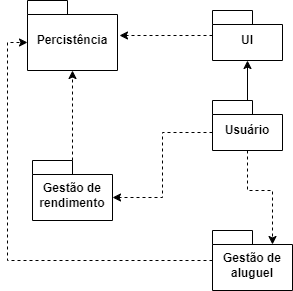

The diagram above was exported from draw.io. Its source (the exported page's mxGraphModel, read from the mxfile embedded in the PNG):
<mxGraphModel dx="607" dy="835" grid="1" gridSize="10" guides="1" tooltips="1" connect="1" arrows="1" fold="1" page="1" pageScale="1" pageWidth="827" pageHeight="1169" background="none" math="0" shadow="0">
  <root>
    <mxCell id="0" />
    <mxCell id="1" parent="0" />
    <mxCell id="MFVFMm8PFFATM8GYwZRh-9" style="edgeStyle=orthogonalEdgeStyle;rounded=0;orthogonalLoop=1;jettySize=auto;html=1;entryX=0.5;entryY=1;entryDx=0;entryDy=0;entryPerimeter=0;" edge="1" parent="1" source="MFVFMm8PFFATM8GYwZRh-1" target="MFVFMm8PFFATM8GYwZRh-2">
      <mxGeometry relative="1" as="geometry" />
    </mxCell>
    <mxCell id="MFVFMm8PFFATM8GYwZRh-13" style="edgeStyle=orthogonalEdgeStyle;rounded=0;orthogonalLoop=1;jettySize=auto;html=1;entryX=0;entryY=0;entryDx=60;entryDy=14;entryPerimeter=0;dashed=1;" edge="1" parent="1" source="MFVFMm8PFFATM8GYwZRh-1" target="MFVFMm8PFFATM8GYwZRh-3">
      <mxGeometry relative="1" as="geometry" />
    </mxCell>
    <mxCell id="MFVFMm8PFFATM8GYwZRh-1" value="Usuário" style="shape=folder;fontStyle=1;spacingTop=10;tabWidth=40;tabHeight=14;tabPosition=left;html=1;whiteSpace=wrap;" vertex="1" parent="1">
      <mxGeometry x="1120" y="830" width="70" height="50" as="geometry" />
    </mxCell>
    <mxCell id="MFVFMm8PFFATM8GYwZRh-15" style="edgeStyle=orthogonalEdgeStyle;rounded=0;orthogonalLoop=1;jettySize=auto;html=1;entryX=1.022;entryY=0.5;entryDx=0;entryDy=0;entryPerimeter=0;dashed=1;" edge="1" parent="1" source="MFVFMm8PFFATM8GYwZRh-2" target="MFVFMm8PFFATM8GYwZRh-6">
      <mxGeometry relative="1" as="geometry" />
    </mxCell>
    <mxCell id="MFVFMm8PFFATM8GYwZRh-2" value="UI" style="shape=folder;fontStyle=1;spacingTop=10;tabWidth=40;tabHeight=14;tabPosition=left;html=1;whiteSpace=wrap;" vertex="1" parent="1">
      <mxGeometry x="1120" y="740" width="70" height="50" as="geometry" />
    </mxCell>
    <mxCell id="MFVFMm8PFFATM8GYwZRh-16" style="edgeStyle=orthogonalEdgeStyle;rounded=0;orthogonalLoop=1;jettySize=auto;html=1;entryX=0;entryY=0;entryDx=0;entryDy=42;entryPerimeter=0;dashed=1;" edge="1" parent="1" source="MFVFMm8PFFATM8GYwZRh-3" target="MFVFMm8PFFATM8GYwZRh-6">
      <mxGeometry relative="1" as="geometry" />
    </mxCell>
    <mxCell id="MFVFMm8PFFATM8GYwZRh-3" value="Gestão de aluguel" style="shape=folder;fontStyle=1;spacingTop=10;tabWidth=40;tabHeight=14;tabPosition=left;html=1;whiteSpace=wrap;" vertex="1" parent="1">
      <mxGeometry x="1120" y="960" width="80" height="60" as="geometry" />
    </mxCell>
    <mxCell id="MFVFMm8PFFATM8GYwZRh-10" style="edgeStyle=orthogonalEdgeStyle;rounded=0;orthogonalLoop=1;jettySize=auto;html=1;exitX=0;exitY=0;exitDx=0;exitDy=32;exitPerimeter=0;entryX=0;entryY=0;entryDx=80;entryDy=37;entryPerimeter=0;dashed=1;" edge="1" parent="1" source="MFVFMm8PFFATM8GYwZRh-1" target="MFVFMm8PFFATM8GYwZRh-5">
      <mxGeometry relative="1" as="geometry" />
    </mxCell>
    <mxCell id="MFVFMm8PFFATM8GYwZRh-14" style="edgeStyle=orthogonalEdgeStyle;rounded=0;orthogonalLoop=1;jettySize=auto;html=1;entryX=0.5;entryY=1;entryDx=0;entryDy=0;entryPerimeter=0;dashed=1;" edge="1" parent="1" source="MFVFMm8PFFATM8GYwZRh-5" target="MFVFMm8PFFATM8GYwZRh-6">
      <mxGeometry relative="1" as="geometry" />
    </mxCell>
    <mxCell id="MFVFMm8PFFATM8GYwZRh-5" value="Gestão de rendimento" style="shape=folder;fontStyle=1;spacingTop=10;tabWidth=40;tabHeight=14;tabPosition=left;html=1;whiteSpace=wrap;" vertex="1" parent="1">
      <mxGeometry x="940" y="890" width="80" height="60" as="geometry" />
    </mxCell>
    <mxCell id="MFVFMm8PFFATM8GYwZRh-6" value="Percistência" style="shape=folder;fontStyle=1;spacingTop=10;tabWidth=40;tabHeight=14;tabPosition=left;html=1;whiteSpace=wrap;" vertex="1" parent="1">
      <mxGeometry x="935" y="730" width="90" height="70" as="geometry" />
    </mxCell>
  </root>
</mxGraphModel>